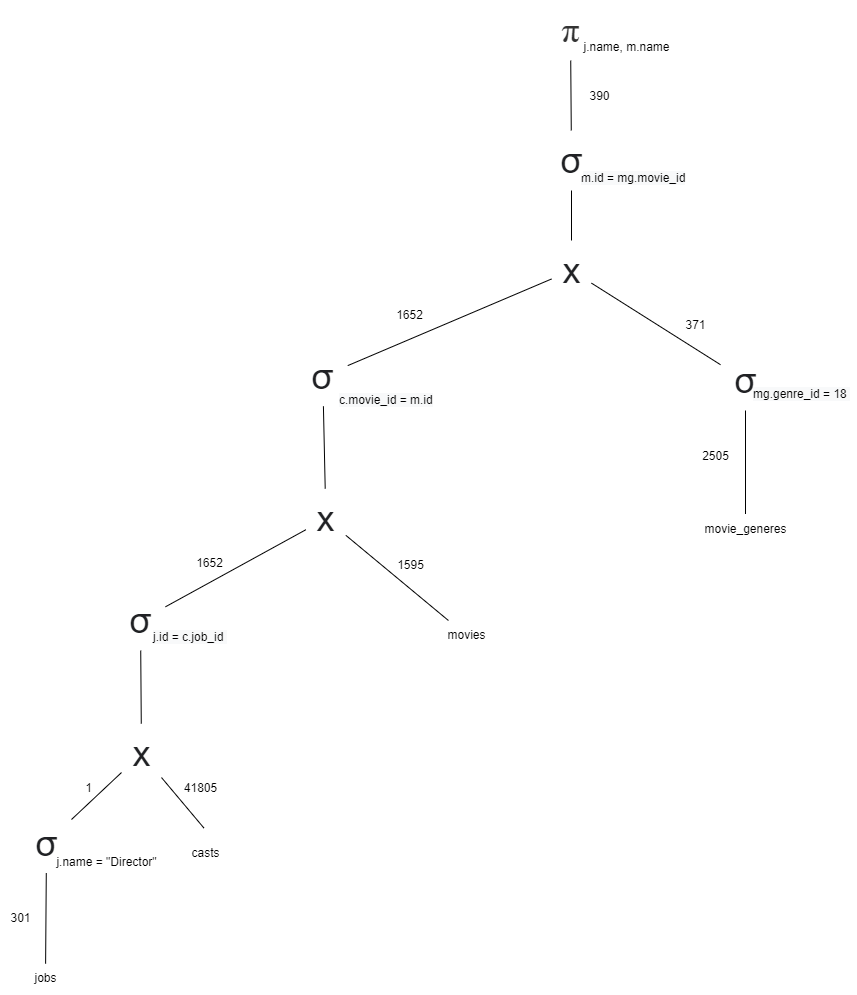

The diagram above was exported from draw.io. Its source (the exported page's mxGraphModel, read from the mxfile embedded in the PNG):
<mxGraphModel dx="4498" dy="1410" grid="1" gridSize="10" guides="1" tooltips="1" connect="1" arrows="1" fold="1" page="1" pageScale="1" pageWidth="827" pageHeight="1169" math="0" shadow="0">
  <root>
    <mxCell id="0" />
    <mxCell id="1" parent="0" />
    <mxCell id="2" value="jobs" style="text;html=1;align=center;verticalAlign=middle;resizable=0;points=[];autosize=1;strokeColor=none;fillColor=none;" vertex="1" parent="1">
      <mxGeometry x="-1200" y="4913.25" width="50" height="30" as="geometry" />
    </mxCell>
    <mxCell id="3" value="casts" style="text;html=1;align=center;verticalAlign=middle;resizable=0;points=[];autosize=1;strokeColor=none;fillColor=none;" vertex="1" parent="1">
      <mxGeometry x="-1040" y="4787.5" width="50" height="30" as="geometry" />
    </mxCell>
    <mxCell id="4" value="movies" style="text;html=1;align=center;verticalAlign=middle;resizable=0;points=[];autosize=1;strokeColor=none;fillColor=none;" vertex="1" parent="1">
      <mxGeometry x="-783.9999999999999" y="4570" width="60" height="30" as="geometry" />
    </mxCell>
    <mxCell id="5" value="movie_generes" style="text;html=1;align=center;verticalAlign=middle;resizable=0;points=[];autosize=1;strokeColor=none;fillColor=none;" vertex="1" parent="1">
      <mxGeometry x="-530" y="4463.5" width="110" height="30" as="geometry" />
    </mxCell>
    <mxCell id="6" value="" style="endArrow=none;html=1;rounded=0;" edge="1" target="15" parent="1">
      <mxGeometry width="50" height="50" relative="1" as="geometry">
        <mxPoint x="-1016.6050420168067" y="4777.5" as="sourcePoint" />
        <mxPoint x="-1064" y="4712.5" as="targetPoint" />
      </mxGeometry>
    </mxCell>
    <mxCell id="7" value="" style="endArrow=none;html=1;rounded=0;" edge="1" source="16" target="14" parent="1">
      <mxGeometry width="50" height="50" relative="1" as="geometry">
        <mxPoint x="-974.6299999999999" y="4582.5" as="sourcePoint" />
        <mxPoint x="-907.5845454545454" y="4502.5" as="targetPoint" />
      </mxGeometry>
    </mxCell>
    <mxCell id="8" value="" style="endArrow=none;html=1;rounded=0;" edge="1" source="4" target="14" parent="1">
      <mxGeometry width="50" height="50" relative="1" as="geometry">
        <mxPoint x="-850.6299999999999" y="4562.5" as="sourcePoint" />
        <mxPoint x="-870.0845454545454" y="4502.5" as="targetPoint" />
      </mxGeometry>
    </mxCell>
    <mxCell id="9" value="&lt;span style=&quot;color: rgb(32, 33, 36); font-family: arial, sans-serif; text-align: left; background-color: rgb(255, 255, 255);&quot;&gt;&lt;font style=&quot;font-size: 36px;&quot;&gt;x&lt;/font&gt;&lt;/span&gt;" style="text;html=1;align=center;verticalAlign=middle;resizable=0;points=[];autosize=1;strokeColor=none;fillColor=none;" vertex="1" parent="1">
      <mxGeometry x="-669" y="4190" width="40" height="60" as="geometry" />
    </mxCell>
    <mxCell id="10" value="" style="endArrow=none;html=1;rounded=0;" edge="1" source="20" target="9" parent="1">
      <mxGeometry width="50" height="50" relative="1" as="geometry">
        <mxPoint x="-743" y="4320" as="sourcePoint" />
        <mxPoint x="-684" y="4240" as="targetPoint" />
      </mxGeometry>
    </mxCell>
    <mxCell id="11" value="" style="endArrow=none;html=1;rounded=0;" edge="1" source="27" target="9" parent="1">
      <mxGeometry width="50" height="50" relative="1" as="geometry">
        <mxPoint x="-593" y="4330" as="sourcePoint" />
        <mxPoint x="-559" y="4219" as="targetPoint" />
      </mxGeometry>
    </mxCell>
    <mxCell id="12" value="&lt;span style=&quot;color: rgb(32, 33, 36); font-family: arial, sans-serif; text-align: left; background-color: rgb(255, 255, 255);&quot;&gt;&lt;font style=&quot;font-size: 36px;&quot;&gt;σ&lt;/font&gt;&lt;/span&gt;" style="text;html=1;align=center;verticalAlign=middle;resizable=0;points=[];autosize=1;strokeColor=none;fillColor=none;" vertex="1" parent="1">
      <mxGeometry x="-1199" y="4762.5" width="50" height="60" as="geometry" />
    </mxCell>
    <mxCell id="13" value="&lt;font style=&quot;font-size: 12px;&quot;&gt;j.name = &quot;Director&quot;&lt;/font&gt;" style="text;html=1;align=center;verticalAlign=middle;resizable=0;points=[];autosize=1;strokeColor=none;fillColor=none;fontSize=24;" vertex="1" parent="1">
      <mxGeometry x="-1174" y="4787.5" width="120" height="40" as="geometry" />
    </mxCell>
    <mxCell id="14" value="&lt;span style=&quot;color: rgb(32, 33, 36); font-family: arial, sans-serif; text-align: left; background-color: rgb(255, 255, 255);&quot;&gt;&lt;font style=&quot;font-size: 36px;&quot;&gt;x&lt;/font&gt;&lt;/span&gt;" style="text;html=1;align=center;verticalAlign=middle;resizable=0;points=[];autosize=1;strokeColor=none;fillColor=none;" vertex="1" parent="1">
      <mxGeometry x="-914.6299999999999" y="4438.25" width="40" height="60" as="geometry" />
    </mxCell>
    <mxCell id="15" value="&lt;span style=&quot;color: rgb(32, 33, 36); font-family: arial, sans-serif; text-align: left; background-color: rgb(255, 255, 255);&quot;&gt;&lt;font style=&quot;font-size: 36px;&quot;&gt;x&lt;/font&gt;&lt;/span&gt;" style="text;html=1;align=center;verticalAlign=middle;resizable=0;points=[];autosize=1;strokeColor=none;fillColor=none;" vertex="1" parent="1">
      <mxGeometry x="-1099" y="4673.25" width="40" height="60" as="geometry" />
    </mxCell>
    <mxCell id="16" value="&lt;span style=&quot;color: rgb(32, 33, 36); font-family: arial, sans-serif; text-align: left; background-color: rgb(255, 255, 255);&quot;&gt;&lt;font style=&quot;font-size: 36px;&quot;&gt;σ&lt;/font&gt;&lt;/span&gt;" style="text;html=1;align=center;verticalAlign=middle;resizable=0;points=[];autosize=1;strokeColor=none;fillColor=none;" vertex="1" parent="1">
      <mxGeometry x="-1105" y="4540" width="50" height="60" as="geometry" />
    </mxCell>
    <mxCell id="17" value="&lt;span style=&quot;color: rgb(0, 0, 0); font-family: Helvetica; font-size: 12px; font-style: normal; font-variant-ligatures: normal; font-variant-caps: normal; font-weight: 400; letter-spacing: normal; orphans: 2; text-align: center; text-indent: 0px; text-transform: none; widows: 2; word-spacing: 0px; -webkit-text-stroke-width: 0px; background-color: rgb(248, 249, 250); text-decoration-thickness: initial; text-decoration-style: initial; text-decoration-color: initial; float: none; display: inline !important;&quot;&gt;j.id = c.job_id&amp;nbsp;&lt;/span&gt;" style="text;whiteSpace=wrap;html=1;" vertex="1" parent="1">
      <mxGeometry x="-1068.75" y="4573.25" width="83" height="37.25" as="geometry" />
    </mxCell>
    <mxCell id="18" value="&lt;span style=&quot;color: rgb(0, 0, 0); font-family: Helvetica; font-size: 12px; font-style: normal; font-variant-ligatures: normal; font-variant-caps: normal; font-weight: 400; letter-spacing: normal; orphans: 2; text-align: center; text-indent: 0px; text-transform: none; widows: 2; word-spacing: 0px; -webkit-text-stroke-width: 0px; background-color: rgb(248, 249, 250); text-decoration-thickness: initial; text-decoration-style: initial; text-decoration-color: initial; float: none; display: inline !important;&quot;&gt;c.movie_id = m.id&lt;/span&gt;" style="text;whiteSpace=wrap;html=1;" vertex="1" parent="1">
      <mxGeometry x="-882.75" y="4335.75" width="100" height="40" as="geometry" />
    </mxCell>
    <mxCell id="19" value="&lt;span style=&quot;color: rgb(0, 0, 0); font-family: Helvetica; font-size: 12px; font-style: normal; font-variant-ligatures: normal; font-variant-caps: normal; font-weight: 400; letter-spacing: normal; orphans: 2; text-align: center; text-indent: 0px; text-transform: none; widows: 2; word-spacing: 0px; -webkit-text-stroke-width: 0px; background-color: rgb(248, 249, 250); text-decoration-thickness: initial; text-decoration-style: initial; text-decoration-color: initial; float: none; display: inline !important;&quot;&gt;m.id = mg.movie_id&lt;/span&gt;" style="text;whiteSpace=wrap;html=1;" vertex="1" parent="1">
      <mxGeometry x="-641.5" y="4114" width="140" height="40" as="geometry" />
    </mxCell>
    <mxCell id="20" value="&lt;span style=&quot;color: rgb(32, 33, 36); font-family: arial, sans-serif; text-align: left; background-color: rgb(255, 255, 255);&quot;&gt;&lt;font style=&quot;font-size: 36px;&quot;&gt;σ&lt;/font&gt;&lt;/span&gt;" style="text;html=1;align=center;verticalAlign=middle;resizable=0;points=[];autosize=1;strokeColor=none;fillColor=none;" vertex="1" parent="1">
      <mxGeometry x="-922.75" y="4295.75" width="50" height="60" as="geometry" />
    </mxCell>
    <mxCell id="21" value="&lt;span style=&quot;color: rgb(32, 33, 36); font-family: arial, sans-serif; text-align: left; background-color: rgb(255, 255, 255);&quot;&gt;&lt;font style=&quot;font-size: 36px;&quot;&gt;σ&lt;/font&gt;&lt;/span&gt;" style="text;html=1;align=center;verticalAlign=middle;resizable=0;points=[];autosize=1;strokeColor=none;fillColor=none;" vertex="1" parent="1">
      <mxGeometry x="-674" y="4080" width="50" height="60" as="geometry" />
    </mxCell>
    <mxCell id="22" value="" style="endArrow=none;html=1;rounded=0;" edge="1" source="9" target="21" parent="1">
      <mxGeometry width="50" height="50" relative="1" as="geometry">
        <mxPoint x="-691.76" y="4185" as="sourcePoint" />
        <mxPoint x="-691.76" y="4140" as="targetPoint" />
      </mxGeometry>
    </mxCell>
    <mxCell id="23" value="" style="endArrow=none;html=1;rounded=0;" edge="1" source="14" target="20" parent="1">
      <mxGeometry width="50" height="50" relative="1" as="geometry">
        <mxPoint x="-977.75" y="4475.75" as="sourcePoint" />
        <mxPoint x="-897.75" y="4379.75" as="targetPoint" />
      </mxGeometry>
    </mxCell>
    <mxCell id="24" value="" style="endArrow=none;html=1;rounded=0;" edge="1" source="15" target="16" parent="1">
      <mxGeometry width="50" height="50" relative="1" as="geometry">
        <mxPoint x="-1449.0000000000002" y="4586.5" as="sourcePoint" />
        <mxPoint x="-1344" y="4580.5" as="targetPoint" />
      </mxGeometry>
    </mxCell>
    <mxCell id="25" value="" style="endArrow=none;html=1;rounded=0;" edge="1" source="5" target="27" parent="1">
      <mxGeometry width="50" height="50" relative="1" as="geometry">
        <mxPoint x="-604" y="4315.25" as="sourcePoint" />
        <mxPoint x="-644.727272727273" y="4235.25" as="targetPoint" />
      </mxGeometry>
    </mxCell>
    <mxCell id="26" value="" style="group" connectable="0" vertex="1" parent="1">
      <mxGeometry x="-500" y="4300" width="136" height="70" as="geometry" />
    </mxCell>
    <mxCell id="27" value="&lt;span style=&quot;color: rgb(32, 33, 36); font-family: arial, sans-serif; text-align: left; background-color: rgb(255, 255, 255);&quot;&gt;&lt;font style=&quot;font-size: 36px;&quot;&gt;σ&lt;/font&gt;&lt;/span&gt;" style="text;html=1;align=center;verticalAlign=middle;resizable=0;points=[];autosize=1;strokeColor=none;fillColor=none;" vertex="1" parent="26">
      <mxGeometry width="50" height="60" as="geometry" />
    </mxCell>
    <mxCell id="28" value="&lt;span style=&quot;color: rgb(0, 0, 0); font-family: Helvetica; font-size: 12px; font-style: normal; font-variant-ligatures: normal; font-variant-caps: normal; font-weight: 400; letter-spacing: normal; orphans: 2; text-align: center; text-indent: 0px; text-transform: none; widows: 2; word-spacing: 0px; -webkit-text-stroke-width: 0px; background-color: rgb(248, 249, 250); text-decoration-thickness: initial; text-decoration-style: initial; text-decoration-color: initial; float: none; display: inline !important;&quot;&gt;mg.genre_id = 18&amp;nbsp;&lt;/span&gt;" style="text;whiteSpace=wrap;html=1;" vertex="1" parent="26">
      <mxGeometry x="31" y="30" width="105" height="40" as="geometry" />
    </mxCell>
    <mxCell id="29" value="" style="endArrow=none;html=1;rounded=0;" edge="1" source="2" target="12" parent="1">
      <mxGeometry width="50" height="50" relative="1" as="geometry">
        <mxPoint x="-1011.8260869565217" y="4792.5" as="sourcePoint" />
        <mxPoint x="-1048.3478260869565" y="4722.5" as="targetPoint" />
      </mxGeometry>
    </mxCell>
    <mxCell id="30" value="" style="endArrow=none;html=1;rounded=0;" edge="1" source="21" target="33" parent="1">
      <mxGeometry width="50" height="50" relative="1" as="geometry">
        <mxPoint x="-649.3400000000003" y="4049.9999999999995" as="sourcePoint" />
        <mxPoint x="-649.3400000000003" y="3999.9999999999995" as="targetPoint" />
      </mxGeometry>
    </mxCell>
    <mxCell id="31" value="" style="endArrow=none;html=1;rounded=0;" edge="1" source="12" target="15" parent="1">
      <mxGeometry width="50" height="50" relative="1" as="geometry">
        <mxPoint x="-1122.4760869565218" y="4782.5" as="sourcePoint" />
        <mxPoint x="-1158.9978260869566" y="4712.5" as="targetPoint" />
      </mxGeometry>
    </mxCell>
    <mxCell id="32" value="" style="group" connectable="0" vertex="1" parent="1">
      <mxGeometry x="-670" y="3950" width="131" height="62" as="geometry" />
    </mxCell>
    <mxCell id="33" value="&lt;span style=&quot;color: rgb(51, 51, 51); font-family: -webkit-pictograph; background-color: rgb(255, 255, 255);&quot;&gt;&lt;font style=&quot;font-size: 36px;&quot;&gt;π&lt;/font&gt;&lt;/span&gt;" style="text;html=1;align=center;verticalAlign=middle;resizable=0;points=[];autosize=1;strokeColor=none;fillColor=none;fontSize=14;" vertex="1" parent="32">
      <mxGeometry width="40" height="60" as="geometry" />
    </mxCell>
    <mxCell id="34" value="j.name, m.name" style="text;html=1;align=center;verticalAlign=middle;resizable=0;points=[];autosize=1;strokeColor=none;fillColor=none;fontSize=12;" vertex="1" parent="32">
      <mxGeometry x="21" y="32" width="110" height="30" as="geometry" />
    </mxCell>
    <mxCell id="35" value="1" style="text;html=1;align=center;verticalAlign=middle;resizable=0;points=[];autosize=1;strokeColor=none;fillColor=none;fontSize=12;" vertex="1" parent="1">
      <mxGeometry x="-1147.5" y="4722.5" width="30" height="30" as="geometry" />
    </mxCell>
    <mxCell id="36" value="1652" style="text;html=1;align=center;verticalAlign=middle;resizable=0;points=[];autosize=1;strokeColor=none;fillColor=none;fontSize=12;" vertex="1" parent="1">
      <mxGeometry x="-1035.75" y="4498.25" width="50" height="30" as="geometry" />
    </mxCell>
    <mxCell id="37" value="41805" style="text;html=1;align=center;verticalAlign=middle;resizable=0;points=[];autosize=1;strokeColor=none;fillColor=none;fontSize=12;" vertex="1" parent="1">
      <mxGeometry x="-1050" y="4722.5" width="60" height="30" as="geometry" />
    </mxCell>
    <mxCell id="38" value="1595" style="text;html=1;align=center;verticalAlign=middle;resizable=0;points=[];autosize=1;strokeColor=none;fillColor=none;fontSize=12;" vertex="1" parent="1">
      <mxGeometry x="-834.9999999999999" y="4500" width="50" height="30" as="geometry" />
    </mxCell>
    <mxCell id="39" value="2505" style="text;html=1;align=center;verticalAlign=middle;resizable=0;points=[];autosize=1;strokeColor=none;fillColor=none;fontSize=12;" vertex="1" parent="1">
      <mxGeometry x="-530" y="4391" width="50" height="30" as="geometry" />
    </mxCell>
    <mxCell id="40" value="371" style="text;html=1;align=center;verticalAlign=middle;resizable=0;points=[];autosize=1;strokeColor=none;fillColor=none;fontSize=12;" vertex="1" parent="1">
      <mxGeometry x="-545" y="4260" width="40" height="30" as="geometry" />
    </mxCell>
    <mxCell id="41" value="390" style="text;html=1;align=center;verticalAlign=middle;resizable=0;points=[];autosize=1;strokeColor=none;fillColor=none;fontSize=12;" vertex="1" parent="1">
      <mxGeometry x="-641.5" y="4030.75" width="40" height="30" as="geometry" />
    </mxCell>
    <mxCell id="42" value="1652" style="text;html=1;align=center;verticalAlign=middle;resizable=0;points=[];autosize=1;strokeColor=none;fillColor=none;fontSize=12;" vertex="1" parent="1">
      <mxGeometry x="-836" y="4250" width="50" height="30" as="geometry" />
    </mxCell>
    <mxCell id="43" value="301" style="text;html=1;align=center;verticalAlign=middle;resizable=0;points=[];autosize=1;strokeColor=none;fillColor=none;" vertex="1" parent="1">
      <mxGeometry x="-1220" y="4853.25" width="40" height="30" as="geometry" />
    </mxCell>
  </root>
</mxGraphModel>